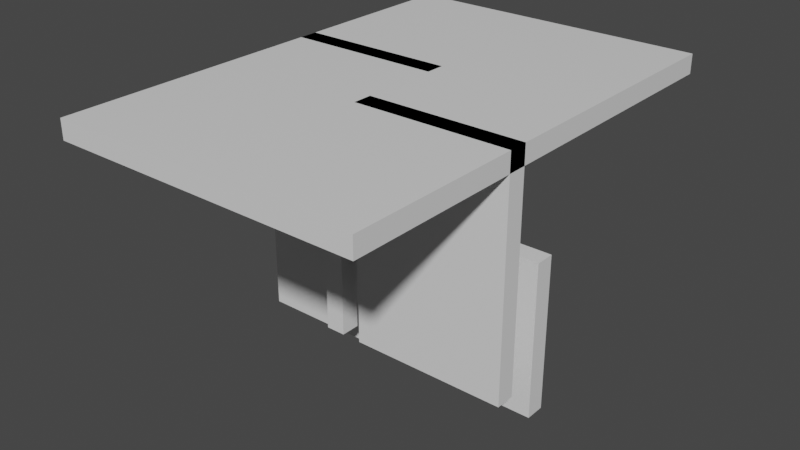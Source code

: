 # Source: 16_1.blend  (saved by Blender 2.92.15; exported with 4.5.12 LTS)
import bpy
from mathutils import Matrix  # noqa: F401  (used for matrix-valued properties, if any)

bpy.ops.wm.read_factory_settings(use_empty=True)
scene = bpy.context.scene
scene.name = 'Scene'

# ---- collections
col_collection = bpy.data.collections.new('Collection'); scene.collection.children.link(col_collection)

# ---- materials (node trees are filled in below, after node groups)
mat_material = bpy.data.materials.new('Material')
mat_material.alpha_threshold = 0.0
mat_material.use_transparent_shadow = False
mat_material.line_color = (0.0, 0.0, 0.0, 1.0)
mat_material_001 = bpy.data.materials.new('Material.001')
mat_material_001.alpha_threshold = 0.0
mat_material_001.use_transparent_shadow = False
mat_material_001.line_color = (0.0, 0.0, 0.0, 1.0)
mat_material_002 = bpy.data.materials.new('Material.002')
mat_material_002.alpha_threshold = 0.0
mat_material_002.use_transparent_shadow = False
mat_material_002.line_color = (0.0, 0.0, 0.0, 1.0)

# ---- material node trees
mat_material.use_nodes = True; mat_material.node_tree.nodes.clear()
_N = mat_material.node_tree.nodes; _L = mat_material.node_tree.links
n0 = _N.new('ShaderNodeOutputMaterial'); n0.name = 'Material Output'; n0.location = (300, 300)
n1 = _N.new('ShaderNodeBsdfPrincipled'); n1.name = 'Principled BSDF'; n1.location = (10, 300)
n1.distribution = 'GGX'
n1.subsurface_method = 'BURLEY'
n1.inputs[2].default_value = 0.4
n1.inputs[3].default_value = 1.45
n1.inputs[27].default_value = (0.0, 0.0, 0.0, 1.0)
n1.inputs[28].default_value = 1.0
_L.new(n1.outputs[0], n0.inputs[0])
n0.is_active_output = True
mat_material_001.use_nodes = True; mat_material_001.node_tree.nodes.clear()
_N = mat_material_001.node_tree.nodes; _L = mat_material_001.node_tree.links
n0 = _N.new('ShaderNodeOutputMaterial'); n0.name = 'Material Output'; n0.location = (300, 300)
n1 = _N.new('ShaderNodeBsdfPrincipled'); n1.name = 'Principled BSDF'; n1.location = (10, 300)
n1.distribution = 'GGX'
n1.subsurface_method = 'BURLEY'
n1.inputs[2].default_value = 0.4
n1.inputs[3].default_value = 1.45
n1.inputs[27].default_value = (0.0, 0.0, 0.0, 1.0)
n1.inputs[28].default_value = 1.0
_L.new(n1.outputs[0], n0.inputs[0])
n0.is_active_output = True
mat_material_002.use_nodes = True; mat_material_002.node_tree.nodes.clear()
_N = mat_material_002.node_tree.nodes; _L = mat_material_002.node_tree.links
n0 = _N.new('ShaderNodeOutputMaterial'); n0.name = 'Material Output'; n0.location = (300, 300)
n1 = _N.new('ShaderNodeBsdfPrincipled'); n1.name = 'Principled BSDF'; n1.location = (10, 300)
n1.distribution = 'GGX'
n1.subsurface_method = 'BURLEY'
n1.inputs[2].default_value = 0.4
n1.inputs[3].default_value = 1.45
n1.inputs[27].default_value = (0.0, 0.0, 0.0, 1.0)
n1.inputs[28].default_value = 1.0
_L.new(n1.outputs[0], n0.inputs[0])
n0.is_active_output = True

# ---- world
world_world = bpy.data.worlds.new('World'); scene.world = world_world
world_world.use_nodes = True; world_world.node_tree.nodes.clear()
_N = world_world.node_tree.nodes; _L = world_world.node_tree.links
n0 = _N.new('ShaderNodeOutputWorld'); n0.name = 'World Output'; n0.location = (300, 300)
n1 = _N.new('ShaderNodeBackground'); n1.name = 'Background'; n1.location = (10, 300)
n1.inputs[0].default_value = (0.05088, 0.05088, 0.05088, 1.0)
_L.new(n1.outputs[0], n0.inputs[0])
n0.is_active_output = True
world_world.color = (0.05088, 0.05088, 0.05088)
world_world.use_sun_shadow = False
world_world.sun_shadow_jitter_overblur = 0.0

# ---- meshes
me_cube_001 = bpy.data.meshes.new('Cube.001')
me_cube_001.from_pydata([(1.0, 1.0, 1.0), (1.0, 1.0, -1.0), (1.0, -1.0, 1.0), (1.0, -1.0, -1.0), (-1.0, 1.0, 1.0), (-1.0, 1.0, -1.0), (-1.0, -1.0, 1.0), (-1.0, -1.0, -1.0)], [], [(0, 4, 6, 2), (3, 2, 6, 7), (7, 6, 4, 5), (5, 1, 3, 7), (1, 0, 2, 3), (5, 4, 0, 1)])
_uv = me_cube_001.uv_layers.new(name='UVMap')
_uv.uv.foreach_set('vector', [0.625, 0.5, 0.875, 0.5, 0.875, 0.75, 0.625, 0.75, 0.375, 0.75, 0.625, 0.75, 0.625, 1.0, 0.375, 1.0, 0.375, 0.0, 0.625, 0.0, 0.625, 0.25, 0.375, 0.25, 0.125, 0.5, 0.375, 0.5, 0.375, 0.75, 0.125, 0.75, 0.375, 0.5, 0.625, 0.5, 0.625, 0.75, 0.375, 0.75, 0.375, 0.25, 0.625, 0.25, 0.625, 0.5, 0.375, 0.5])
me_cube_001.materials.append(mat_material)
me_cube_001.use_remesh_preserve_volume = False
me_cube_001.use_remesh_preserve_attributes = False
me_cube_001.use_mirror_vertex_groups = False
me_cube_001.update()
me_cube_002 = bpy.data.meshes.new('Cube.002')
me_cube_002.from_pydata([(1.0, 1.0, 1.0), (1.0, 1.0, -1.0), (1.0, -1.0, 1.0), (1.0, -1.0, -1.0), (-1.0, 1.0, 1.0), (-1.0, 1.0, -1.0), (-1.0, -1.0, 1.0), (-1.0, -1.0, -1.0)], [], [(0, 4, 6, 2), (3, 2, 6, 7), (7, 6, 4, 5), (5, 1, 3, 7), (1, 0, 2, 3), (5, 4, 0, 1)])
_uv = me_cube_002.uv_layers.new(name='UVMap')
_uv.uv.foreach_set('vector', [0.625, 0.5, 0.875, 0.5, 0.875, 0.75, 0.625, 0.75, 0.375, 0.75, 0.625, 0.75, 0.625, 1.0, 0.375, 1.0, 0.375, 0.0, 0.625, 0.0, 0.625, 0.25, 0.375, 0.25, 0.125, 0.5, 0.375, 0.5, 0.375, 0.75, 0.125, 0.75, 0.375, 0.5, 0.625, 0.5, 0.625, 0.75, 0.375, 0.75, 0.375, 0.25, 0.625, 0.25, 0.625, 0.5, 0.375, 0.5])
me_cube_002.materials.append(mat_material)
me_cube_002.use_remesh_preserve_volume = False
me_cube_002.use_remesh_preserve_attributes = False
me_cube_002.use_mirror_vertex_groups = False
me_cube_002.update()
me_cube_004 = bpy.data.meshes.new('Cube.004')
me_cube_004.from_pydata([(1.0, 1.0, 1.0), (1.0, 1.0, -1.0), (1.0, -1.0, 1.0), (1.0, -1.0, -1.0), (-1.0, 1.0, 1.0), (-1.0, 1.0, -1.0), (-1.0, -1.0, 1.0), (-1.0, -1.0, -1.0)], [], [(0, 4, 6, 2), (3, 2, 6, 7), (7, 6, 4, 5), (5, 1, 3, 7), (1, 0, 2, 3), (5, 4, 0, 1)])
_uv = me_cube_004.uv_layers.new(name='UVMap')
_uv.uv.foreach_set('vector', [0.625, 0.5, 0.875, 0.5, 0.875, 0.75, 0.625, 0.75, 0.375, 0.75, 0.625, 0.75, 0.625, 1.0, 0.375, 1.0, 0.375, 0.0, 0.625, 0.0, 0.625, 0.25, 0.375, 0.25, 0.125, 0.5, 0.375, 0.5, 0.375, 0.75, 0.125, 0.75, 0.375, 0.5, 0.625, 0.5, 0.625, 0.75, 0.375, 0.75, 0.375, 0.25, 0.625, 0.25, 0.625, 0.5, 0.375, 0.5])
me_cube_004.materials.append(mat_material_001)
me_cube_004.use_remesh_preserve_volume = False
me_cube_004.use_remesh_preserve_attributes = False
me_cube_004.use_mirror_vertex_groups = False
me_cube_004.update()
me_cube_007 = bpy.data.meshes.new('Cube.007')
me_cube_007.from_pydata([(1.0, 1.0, 1.0), (1.0, 1.0, -1.0), (1.0, -1.0, 1.0), (1.0, -1.0, -1.0), (-1.0, 1.0, 1.0), (-1.0, 1.0, -1.0), (-1.0, -1.0, 1.0), (-1.0, -1.0, -1.0)], [], [(0, 4, 6, 2), (3, 2, 6, 7), (7, 6, 4, 5), (5, 1, 3, 7), (1, 0, 2, 3), (5, 4, 0, 1)])
_uv = me_cube_007.uv_layers.new(name='UVMap')
_uv.uv.foreach_set('vector', [0.625, 0.5, 0.875, 0.5, 0.875, 0.75, 0.625, 0.75, 0.375, 0.75, 0.625, 0.75, 0.625, 1.0, 0.375, 1.0, 0.375, 0.0, 0.625, 0.0, 0.625, 0.25, 0.375, 0.25, 0.125, 0.5, 0.375, 0.5, 0.375, 0.75, 0.125, 0.75, 0.375, 0.5, 0.625, 0.5, 0.625, 0.75, 0.375, 0.75, 0.375, 0.25, 0.625, 0.25, 0.625, 0.5, 0.375, 0.5])
me_cube_007.materials.append(mat_material)
me_cube_007.use_remesh_preserve_volume = False
me_cube_007.use_remesh_preserve_attributes = False
me_cube_007.use_mirror_vertex_groups = False
me_cube_007.update()
me_cube_008 = bpy.data.meshes.new('Cube.008')
me_cube_008.from_pydata([(1.0, 1.0, 1.0), (1.0, 1.0, -1.0), (1.0, -1.0, 1.0), (1.0, -1.0, -1.0), (-1.0, 1.0, 1.0), (-1.0, 1.0, -1.0), (-1.0, -1.0, 1.0), (-1.0, -1.0, -1.0)], [], [(0, 4, 6, 2), (3, 2, 6, 7), (7, 6, 4, 5), (5, 1, 3, 7), (1, 0, 2, 3), (5, 4, 0, 1)])
_uv = me_cube_008.uv_layers.new(name='UVMap')
_uv.uv.foreach_set('vector', [0.625, 0.5, 0.875, 0.5, 0.875, 0.75, 0.625, 0.75, 0.375, 0.75, 0.625, 0.75, 0.625, 1.0, 0.375, 1.0, 0.375, 0.0, 0.625, 0.0, 0.625, 0.25, 0.375, 0.25, 0.125, 0.5, 0.375, 0.5, 0.375, 0.75, 0.125, 0.75, 0.375, 0.5, 0.625, 0.5, 0.625, 0.75, 0.375, 0.75, 0.375, 0.25, 0.625, 0.25, 0.625, 0.5, 0.375, 0.5])
me_cube_008.materials.append(mat_material)
me_cube_008.use_remesh_preserve_volume = False
me_cube_008.use_remesh_preserve_attributes = False
me_cube_008.use_mirror_vertex_groups = False
me_cube_008.update()
me_cube_015 = bpy.data.meshes.new('Cube.015')
me_cube_015.from_pydata([(1.0, 1.0, 1.0), (1.0, 1.0, -1.0), (1.0, -1.0, 1.0), (1.0, -1.0, -1.0), (-1.0, 1.0, 1.0), (-1.0, 1.0, -1.0), (-1.0, -1.0, 1.0), (-1.0, -1.0, -1.0)], [], [(0, 4, 6, 2), (3, 2, 6, 7), (7, 6, 4, 5), (5, 1, 3, 7), (1, 0, 2, 3), (5, 4, 0, 1)])
_uv = me_cube_015.uv_layers.new(name='UVMap')
_uv.uv.foreach_set('vector', [0.625, 0.5, 0.875, 0.5, 0.875, 0.75, 0.625, 0.75, 0.375, 0.75, 0.625, 0.75, 0.625, 1.0, 0.375, 1.0, 0.375, 0.0, 0.625, 0.0, 0.625, 0.25, 0.375, 0.25, 0.125, 0.5, 0.375, 0.5, 0.375, 0.75, 0.125, 0.75, 0.375, 0.5, 0.625, 0.5, 0.625, 0.75, 0.375, 0.75, 0.375, 0.25, 0.625, 0.25, 0.625, 0.5, 0.375, 0.5])
me_cube_015.materials.append(mat_material_002)
me_cube_015.use_remesh_preserve_volume = False
me_cube_015.use_remesh_preserve_attributes = False
me_cube_015.use_mirror_vertex_groups = False
me_cube_015.update()

# ---- objects
ob_cube_001 = bpy.data.objects.new('Cube.001', me_cube_001)
ob_cube_002 = bpy.data.objects.new('Cube.002', me_cube_002)
ob_empty = bpy.data.objects.new('Empty', None)
ob_empty_001 = bpy.data.objects.new('Empty.001', None)
ob_cube_003 = bpy.data.objects.new('Cube.003', me_cube_004)
ob_cube_004 = bpy.data.objects.new('Cube.004', me_cube_007)
ob_cube_005 = bpy.data.objects.new('Cube.005', me_cube_008)
ob_cube = bpy.data.objects.new('Cube', me_cube_015)

# ---- transforms, parenting, visibility, modifiers, constraints
ob_cube_001.location = (-4.0, -2.5, 0.0)
ob_cube_001.scale = (4.0, 0.5, 6.0)
ob_cube_001.lock_rotations_4d = False
ob_cube_001.empty_display_type = 'ARROWS'
ob_cube_001.lineart.crease_threshold = 0.0
ob_cube_002.location = (-12.0, 2.5, 0.0)
ob_cube_002.scale = (4.0, 0.5, 6.0)
ob_cube_002.lock_rotations_4d = False
ob_cube_002.empty_display_type = 'ARROWS'
ob_cube_002.lineart.crease_threshold = 0.0
ob_empty.location = (-6.5, 2.5, 0.0)
ob_empty.lineart.crease_threshold = 0.0
ob_empty_001.location = (-9.5, -2.5, 0.0)
ob_empty_001.lineart.crease_threshold = 0.0
ob_cube_003.location = (-8.0, 0.0, 5.5)
ob_cube_003.scale = (8.0, 12.0, 0.5)
ob_cube_003.lock_rotations_4d = False
ob_cube_003.empty_display_type = 'ARROWS'
ob_cube_003.lineart.crease_threshold = 0.0
ob_cube_004.location = (-6.5, 2.5, -3.0)
ob_cube_004.scale = (0.5, 0.5, 3.0)
ob_cube_004.lock_rotations_4d = False
ob_cube_004.empty_display_type = 'ARROWS'
ob_cube_004.lineart.crease_threshold = 0.0
ob_cube_005.location = (-9.5, -2.5, -3.0)
ob_cube_005.scale = (0.5, 0.5, 3.0)
ob_cube_005.lock_rotations_4d = False
ob_cube_005.empty_display_type = 'ARROWS'
ob_cube_005.lineart.crease_threshold = 0.0
ob_cube.location = (-8.0, 0.0, -4.0)
ob_cube.scale = (8.0, 0.5, 4.0)
ob_cube.lock_rotations_4d = False
ob_cube.empty_display_type = 'ARROWS'
ob_cube.lineart.crease_threshold = 0.0

# ---- collection membership
col_collection.objects.link(ob_cube_001)
col_collection.objects.link(ob_cube_002)
col_collection.objects.link(ob_empty)
col_collection.objects.link(ob_empty_001)
col_collection.objects.link(ob_cube_003)
col_collection.objects.link(ob_cube_004)
col_collection.objects.link(ob_cube_005)
col_collection.objects.link(ob_cube)

# ---- scene / render settings (as saved in the file)
scene.frame_start = 1; scene.frame_end = 250; scene.frame_set(1)
scene.render.engine = 'BLENDER_EEVEE_NEXT'
scene.cycles.use_denoising = False
scene.cycles.samples = 128
scene.cycles.sampling_pattern = 'TABULATED_SOBOL'
scene.cycles.use_adaptive_sampling = False
scene.cycles.use_light_tree = False
scene.view_settings.view_transform = 'Filmic'
bpy.context.view_layer.update()

# ---- added for rendering (the .blend has no active camera and no usable light): camera, sun
cam_auto = bpy.data.cameras.new('AutoCamera')
cam_auto.lens = 50.0
cam_auto.sensor_width = 36.0
cam_auto.clip_end = 1000.0
ob_auto_camera = bpy.data.objects.new('AutoCamera', cam_auto)
scene.collection.objects.link(ob_auto_camera)
ob_auto_camera.location = (21.665, -35.598, 22.732)
ob_auto_camera.rotation_euler = (1.09748, -7.21219e-08, 0.694738)
scene.camera = ob_auto_camera
light_auto_sun = bpy.data.lights.new('AutoSun', 'SUN')
light_auto_sun.energy = 3.0
light_auto_sun.angle = 0.0523599
ob_auto_sun = bpy.data.objects.new('AutoSun', light_auto_sun)
scene.collection.objects.link(ob_auto_sun)
ob_auto_sun.rotation_euler = (0.872665, 0.174533, 0.523599)
bpy.context.view_layer.update()
